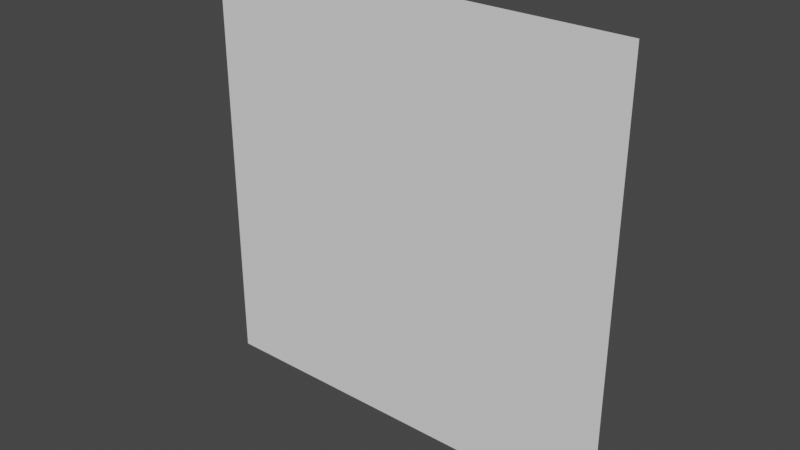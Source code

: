 # Source: blender3-curtains-t1.blend  (saved by Blender 3.2.14; exported with 4.5.12 LTS)
import bpy
from mathutils import Matrix  # noqa: F401  (used for matrix-valued properties, if any)

bpy.ops.wm.read_factory_settings(use_empty=True)
scene = bpy.context.scene
scene.name = 'Scene'

# ---- collections
col_collection = bpy.data.collections.new('Collection'); scene.collection.children.link(col_collection)

# ---- world
world_world = bpy.data.worlds.new('World'); scene.world = world_world
world_world.use_nodes = True; world_world.node_tree.nodes.clear()
_N = world_world.node_tree.nodes; _L = world_world.node_tree.links
n0 = _N.new('ShaderNodeOutputWorld'); n0.name = 'World Output'; n0.location = (300, 300)
n1 = _N.new('ShaderNodeBackground'); n1.name = 'Background'; n1.location = (10, 300)
n1.inputs[0].default_value = (0.05088, 0.05088, 0.05088, 1.0)
_L.new(n1.outputs[0], n0.inputs[0])
n0.is_active_output = True
world_world.color = (0.05088, 0.05088, 0.05088)
world_world.use_sun_shadow = False
world_world.sun_shadow_jitter_overblur = 0.0

# ---- meshes
me_plane = bpy.data.meshes.new('Plane')
me_plane.from_pydata([(-1.0, -1.0, 0.0), (1.0, -1.0, 0.0), (-1.0, 1.0, 0.0), (1.0, 1.0, 0.0)], [], [(0, 1, 3, 2)])
_uv = me_plane.uv_layers.new(name='UVMap')
_uv.uv.foreach_set('vector', [0.0, 0.0, 1.0, 0.0, 1.0, 1.0, 0.0, 1.0])
me_plane.update()

# ---- objects
ob_plane = bpy.data.objects.new('Plane', me_plane)

# ---- transforms, parenting, visibility, modifiers, constraints
ob_plane.location = (0.0, 0.0, 0.0)
ob_plane.rotation_euler = (1.571, -0.0, 0.0)

# ---- collection membership
col_collection.objects.link(ob_plane)

# ---- scene / render settings (as saved in the file)
scene.frame_start = 1; scene.frame_end = 250; scene.frame_set(1)
scene.render.engine = 'BLENDER_EEVEE_NEXT'
scene.cycles.sampling_pattern = 'TABULATED_SOBOL'
scene.cycles.use_light_tree = False
scene.view_settings.view_transform = 'Filmic'
bpy.context.view_layer.update()

# ---- added for rendering (the .blend has no active camera and no usable light): camera, sun
cam_auto = bpy.data.cameras.new('AutoCamera')
cam_auto.lens = 50.0
cam_auto.sensor_width = 36.0
cam_auto.clip_end = 1000.0
ob_auto_camera = bpy.data.objects.new('AutoCamera', cam_auto)
scene.collection.objects.link(ob_auto_camera)
ob_auto_camera.location = (2.61693, -3.14032, 2.09354)
ob_auto_camera.rotation_euler = (1.09748, -7.21219e-08, 0.694738)
scene.camera = ob_auto_camera
light_auto_sun = bpy.data.lights.new('AutoSun', 'SUN')
light_auto_sun.energy = 3.0
light_auto_sun.angle = 0.0523599
ob_auto_sun = bpy.data.objects.new('AutoSun', light_auto_sun)
scene.collection.objects.link(ob_auto_sun)
ob_auto_sun.rotation_euler = (0.872665, 0.174533, 0.523599)
bpy.context.view_layer.update()
